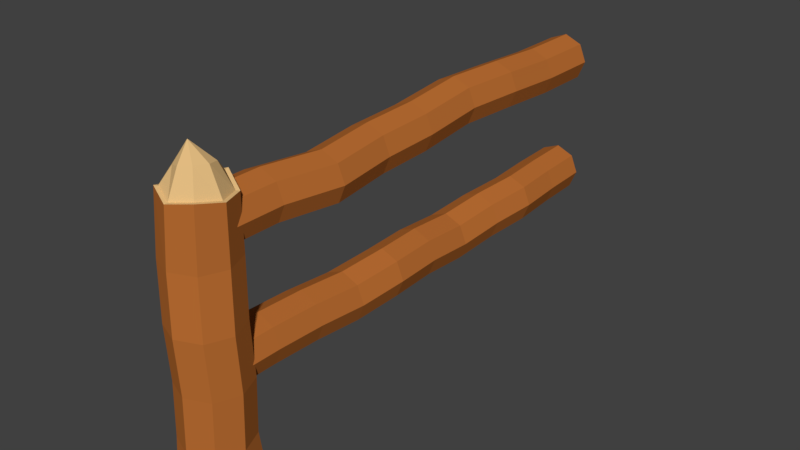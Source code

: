 # Source: cerca001.blend  (saved by Blender 2.78.0; exported with 4.5.12 LTS)
import bpy
from mathutils import Matrix  # noqa: F401  (used for matrix-valued properties, if any)

bpy.ops.wm.read_factory_settings(use_empty=True)
scene = bpy.context.scene
scene.name = 'Scene'

# ---- collections
col_collection_1 = bpy.data.collections.new('Collection 1'); scene.collection.children.link(col_collection_1)

# ---- materials (node trees are filled in below, after node groups)
mat_cerca_tronco = bpy.data.materials.new('cerca_Tronco')
mat_cerca_tronco.alpha_threshold = 0.0
mat_cerca_tronco.use_transparent_shadow = False
mat_cerca_tronco.diffuse_color = (0.4969, 0.1563, 0.03305, 1.0)
mat_cerca_tronco.roughness = 0.5
mat_cerca_tronco_dentro = bpy.data.materials.new('cerca_Tronco_Dentro')
mat_cerca_tronco_dentro.alpha_threshold = 0.0
mat_cerca_tronco_dentro.use_transparent_shadow = False
mat_cerca_tronco_dentro.diffuse_color = (0.8, 0.5252, 0.2303, 1.0)
mat_cerca_tronco_dentro.roughness = 0.5

# ---- material node trees

# ---- world
world_world = bpy.data.worlds.new('World'); scene.world = world_world
world_world.color = (0.05088, 0.05088, 0.05088)
world_world.use_sun_shadow = False
world_world.sun_shadow_jitter_overblur = 0.0
world_world.cycles.sampling_method = 'MANUAL'

# ---- meshes
me_cylinder = bpy.data.meshes.new('Cylinder')
me_cylinder.from_pydata([(-0.3, 0.0, -0.25), (-0.3, 6.0, -0.25), (-0.2121, 0.0, -0.3561), (-0.2121, 6.0, -0.3561), (1.442e-07, 0.0, -0.4), (-1.18e-07, 6.0, -0.4), (0.2121, 0.0, -0.3561), (0.2121, 6.0, -0.3561), (0.3, 0.0, -0.25), (0.3, 6.0, -0.25), (0.2121, 0.0, -0.1439), (0.2121, 6.0, -0.1439), (1.276e-07, 0.0, -0.1), (-1.347e-07, 6.0, -0.1), (-0.2121, 0.0, -0.1439), (-0.2121, 6.0, -0.1439), (-0.3, 0.6, -0.25), (-0.3, 1.2, -0.2606), (-0.2814, 1.8, -0.2798), (-0.2463, 2.4, -0.2606), (-0.2811, 3.0, -0.2634), (-0.3, 3.6, -0.2882), (-0.2754, 4.2, -0.2634), (-0.23, 4.8, -0.25), (-0.2754, 5.4, -0.25), (-0.1875, 5.4, -0.3561), (-0.1422, 4.8, -0.3561), (-0.1876, 4.2, -0.3695), (-0.2121, 3.6, -0.3943), (-0.1932, 3.0, -0.3695), (-0.1584, 2.4, -0.3667), (-0.1935, 1.8, -0.3858), (-0.2121, 1.2, -0.3666), (-0.2121, 0.6, -0.3561), (0.02463, 5.4, -0.4), (0.06997, 4.8, -0.4), (0.02457, 4.2, -0.4134), (-1.311e-08, 3.6, -0.4382), (0.0189, 3.0, -0.4134), (0.05369, 2.4, -0.4106), (0.01865, 1.8, -0.4298), (9.179e-08, 1.2, -0.4106), (1.18e-07, 0.6, -0.4), (0.2368, 5.4, -0.3561), (0.2821, 4.8, -0.3561), (0.2367, 4.2, -0.3695), (0.2121, 3.6, -0.3943), (0.231, 3.0, -0.3695), (0.2658, 2.4, -0.3667), (0.2308, 1.8, -0.3858), (0.2121, 1.2, -0.3666), (0.2121, 0.6, -0.3561), (0.3246, 5.4, -0.25), (0.37, 4.8, -0.25), (0.3246, 4.2, -0.2634), (0.3, 3.6, -0.2882), (0.3189, 3.0, -0.2634), (0.3537, 2.4, -0.2606), (0.3186, 1.8, -0.2798), (0.3, 1.2, -0.2606), (0.3, 0.6, -0.25), (0.2368, 5.4, -0.1439), (0.2821, 4.8, -0.1439), (0.2367, 4.2, -0.1574), (0.2121, 3.6, -0.1821), (0.231, 3.0, -0.1574), (0.2658, 2.4, -0.1545), (0.2308, 1.8, -0.1737), (0.2121, 1.2, -0.1545), (0.2121, 0.6, -0.1439), (0.02463, 5.4, -0.1), (0.06997, 4.8, -0.1), (0.02457, 4.2, -0.1134), (-2.98e-08, 3.6, -0.1382), (0.01889, 3.0, -0.1134), (0.05369, 2.4, -0.1106), (0.01865, 1.8, -0.1298), (7.51e-08, 1.2, -0.1106), (1.013e-07, 0.6, -0.1), (-0.1875, 5.4, -0.1439), (-0.1422, 4.8, -0.1439), (-0.1876, 4.2, -0.1574), (-0.2121, 3.6, -0.1821), (-0.1932, 3.0, -0.1574), (-0.1584, 2.4, -0.1545), (-0.1935, 1.8, -0.1737), (-0.2121, 1.2, -0.1545), (-0.2121, 0.6, -0.1439), (-0.3, 0.0, 0.5), (-0.3, 6.0, 0.5), (-0.2121, 0.0, 0.3939), (-0.2121, 6.0, 0.3939), (1.442e-07, 0.0, 0.35), (-1.18e-07, 6.0, 0.35), (0.2121, 0.0, 0.3939), (0.2121, 6.0, 0.3939), (0.3, 0.0, 0.5), (0.3, 6.0, 0.5), (0.2121, 0.0, 0.6061), (0.2121, 6.0, 0.6061), (1.276e-07, 0.0, 0.65), (-1.347e-07, 6.0, 0.65), (-0.2121, 0.0, 0.6061), (-0.2121, 6.0, 0.6061), (-0.3, 0.75, 0.5), (-0.2297, 1.5, 0.473), (-0.3, 2.25, 0.4889), (-0.3, 2.946, 0.5), (-0.3406, 3.75, 0.5264), (-0.3, 4.5, 0.5211), (-0.3, 5.25, 0.5), (-0.2121, 5.25, 0.3939), (-0.2121, 4.5, 0.415), (-0.2527, 3.75, 0.4204), (-0.2121, 2.946, 0.3939), (-0.2121, 2.25, 0.3829), (-0.1418, 1.5, 0.3669), (-0.2121, 0.75, 0.3939), (-8.524e-08, 5.25, 0.35), (-5.245e-08, 4.5, 0.3711), (-0.0406, 3.75, 0.3764), (1.311e-08, 2.946, 0.35), (4.59e-08, 2.25, 0.3389), (0.07029, 1.5, 0.323), (1.115e-07, 0.75, 0.35), (0.2121, 5.25, 0.3939), (0.2121, 4.5, 0.415), (0.1715, 3.75, 0.4204), (0.2121, 2.946, 0.3939), (0.2121, 2.25, 0.3829), (0.2824, 1.5, 0.3669), (0.2121, 0.75, 0.3939), (0.3, 5.25, 0.5), (0.3, 4.5, 0.5211), (0.2594, 3.75, 0.5264), (0.3, 2.946, 0.5), (0.3, 2.25, 0.4889), (0.3703, 1.5, 0.473), (0.3, 0.75, 0.5), (0.2121, 5.25, 0.6061), (0.2121, 4.5, 0.6272), (0.1715, 3.75, 0.6325), (0.2121, 2.946, 0.6061), (0.2121, 2.25, 0.595), (0.2824, 1.5, 0.579), (0.2121, 0.75, 0.6061), (-1.019e-07, 5.25, 0.65), (-6.914e-08, 4.5, 0.6711), (-0.0406, 3.75, 0.6764), (-3.577e-09, 2.946, 0.65), (2.921e-08, 2.25, 0.6389), (0.07029, 1.5, 0.623), (9.477e-08, 0.75, 0.65), (-0.2121, 5.25, 0.6061), (-0.2121, 4.5, 0.6272), (-0.2527, 3.75, 0.6325), (-0.2121, 2.946, 0.6061), (-0.2121, 2.25, 0.595), (-0.1418, 1.5, 0.579), (-0.2121, 0.75, 0.6061), (2.516e-09, 0.4615, -1.0), (-7.715e-09, 0.1955, 0.7899), (0.3263, 0.3263, -1.0), (0.1382, 0.1382, 0.8049), (0.4615, -2.048e-08, -1.0), (0.1955, -6.824e-09, 0.8193), (0.3263, -0.3263, -1.0), (0.1382, -0.1382, 0.8258), (-3.783e-08, -0.4615, -1.0), (-2.48e-08, -0.1955, 0.8143), (-0.3263, -0.3263, -1.0), (-0.1382, -0.1382, 0.7938), (-0.4615, 5.197e-09, -1.0), (-0.1955, 4.051e-09, 0.8231), (-0.3263, 0.3263, -1.0), (-0.1382, 0.1382, 0.8227), (-0.02882, 0.3993, -0.6667), (0.0, 0.4, -0.3333), (0.0, 0.3607, 2.98e-08), (-0.03656, 0.4, 0.3333), (-7.42e-10, 0.3734, 0.7124), (0.2641, 0.2641, 0.6561), (0.2463, 0.2828, 0.3333), (0.2828, 0.2435, -2.98e-08), (0.2828, 0.2828, -0.3333), (0.254, 0.2822, -0.6667), (0.3734, -1.608e-08, 0.6645), (0.3634, -1.748e-08, 0.3333), (0.4, -0.03931, -2.98e-08), (0.4, -1.748e-08, -0.3333), (0.3712, -0.000684, -0.6667), (0.2641, -0.2641, 0.6877), (0.2463, -0.2828, 0.3333), (0.2828, -0.3222, -2.98e-08), (0.2828, -0.2828, -0.3333), (0.254, -0.2835, -0.6667), (-3.339e-08, -0.3734, 0.6667), (-0.03656, -0.4, 0.3333), (-3.497e-08, -0.4393, -2.98e-08), (-3.497e-08, -0.4, -0.3333), (-0.02882, -0.4007, -0.6667), (-0.2641, -0.2641, 0.6991), (-0.3194, -0.2828, 0.3333), (-0.2828, -0.3222, -2.98e-08), (-0.2828, -0.2828, -0.3333), (-0.3117, -0.2835, -0.6667), (-0.3734, 4.701e-09, 0.6525), (-0.4366, 4.77e-09, 0.3333), (-0.4, -0.03931, -2.98e-08), (-0.4, 4.77e-09, -0.3333), (-0.4288, -0.000684, -0.6667), (-0.2641, 0.2641, 0.6667), (-0.3194, 0.2828, 0.3333), (-0.2828, 0.2435, -2.98e-08), (-0.2828, 0.2828, -0.3333), (-0.3117, 0.2822, -0.6667), (-0.07183, 6.054e-09, 0.9), (-2.729e-09, 0.3319, 0.7084), (0.2347, 0.2347, 0.6583), (0.3319, -1.388e-08, 0.6657), (0.2347, -0.2347, 0.6864), (-3.175e-08, -0.3319, 0.6677), (-0.2347, -0.2347, 0.6965), (-0.3319, 4.592e-09, 0.6551), (-0.2347, 0.2347, 0.6677)], [], [(24, 1, 3, 25), (25, 3, 5, 34), (34, 5, 7, 43), (43, 7, 9, 52), (52, 9, 11, 61), (61, 11, 13, 70), (3, 1, 15, 13, 11, 9, 7, 5), (70, 13, 15, 79), (79, 15, 1, 24), (0, 2, 4, 6, 8, 10, 12, 14), (14, 87, 16, 0), (87, 86, 17, 16), (86, 85, 18, 17), (85, 84, 19, 18), (84, 83, 20, 19), (83, 82, 21, 20), (82, 81, 22, 21), (81, 80, 23, 22), (80, 79, 24, 23), (12, 78, 87, 14), (78, 77, 86, 87), (77, 76, 85, 86), (76, 75, 84, 85), (75, 74, 83, 84), (74, 73, 82, 83), (73, 72, 81, 82), (72, 71, 80, 81), (71, 70, 79, 80), (10, 69, 78, 12), (69, 68, 77, 78), (68, 67, 76, 77), (67, 66, 75, 76), (66, 65, 74, 75), (65, 64, 73, 74), (64, 63, 72, 73), (63, 62, 71, 72), (62, 61, 70, 71), (8, 60, 69, 10), (60, 59, 68, 69), (59, 58, 67, 68), (58, 57, 66, 67), (57, 56, 65, 66), (56, 55, 64, 65), (55, 54, 63, 64), (54, 53, 62, 63), (53, 52, 61, 62), (6, 51, 60, 8), (51, 50, 59, 60), (50, 49, 58, 59), (49, 48, 57, 58), (48, 47, 56, 57), (47, 46, 55, 56), (46, 45, 54, 55), (45, 44, 53, 54), (44, 43, 52, 53), (4, 42, 51, 6), (42, 41, 50, 51), (41, 40, 49, 50), (40, 39, 48, 49), (39, 38, 47, 48), (38, 37, 46, 47), (37, 36, 45, 46), (36, 35, 44, 45), (35, 34, 43, 44), (2, 33, 42, 4), (33, 32, 41, 42), (32, 31, 40, 41), (31, 30, 39, 40), (30, 29, 38, 39), (29, 28, 37, 38), (28, 27, 36, 37), (27, 26, 35, 36), (26, 25, 34, 35), (0, 16, 33, 2), (16, 17, 32, 33), (17, 18, 31, 32), (18, 19, 30, 31), (19, 20, 29, 30), (20, 21, 28, 29), (21, 22, 27, 28), (22, 23, 26, 27), (23, 24, 25, 26), (110, 89, 91, 111), (111, 91, 93, 118), (118, 93, 95, 125), (125, 95, 97, 132), (132, 97, 99, 139), (139, 99, 101, 146), (91, 89, 103, 101, 99, 97, 95, 93), (146, 101, 103, 153), (153, 103, 89, 110), (88, 90, 92, 94, 96, 98, 100, 102), (102, 159, 104, 88), (159, 158, 105, 104), (158, 157, 106, 105), (157, 156, 107, 106), (156, 155, 108, 107), (155, 154, 109, 108), (154, 153, 110, 109), (100, 152, 159, 102), (152, 151, 158, 159), (151, 150, 157, 158), (150, 149, 156, 157), (149, 148, 155, 156), (148, 147, 154, 155), (147, 146, 153, 154), (98, 145, 152, 100), (145, 144, 151, 152), (144, 143, 150, 151), (143, 142, 149, 150), (142, 141, 148, 149), (141, 140, 147, 148), (140, 139, 146, 147), (96, 138, 145, 98), (138, 137, 144, 145), (137, 136, 143, 144), (136, 135, 142, 143), (135, 134, 141, 142), (134, 133, 140, 141), (133, 132, 139, 140), (94, 131, 138, 96), (131, 130, 137, 138), (130, 129, 136, 137), (129, 128, 135, 136), (128, 127, 134, 135), (127, 126, 133, 134), (126, 125, 132, 133), (92, 124, 131, 94), (124, 123, 130, 131), (123, 122, 129, 130), (122, 121, 128, 129), (121, 120, 127, 128), (120, 119, 126, 127), (119, 118, 125, 126), (90, 117, 124, 92), (117, 116, 123, 124), (116, 115, 122, 123), (115, 114, 121, 122), (114, 113, 120, 121), (113, 112, 119, 120), (112, 111, 118, 119), (88, 104, 117, 90), (104, 105, 116, 117), (105, 106, 115, 116), (106, 107, 114, 115), (107, 108, 113, 114), (108, 109, 112, 113), (109, 110, 111, 112), (217, 161, 163, 218), (218, 163, 165, 219), (219, 165, 167, 220), (220, 167, 169, 221), (221, 169, 171, 222), (222, 171, 173, 223), (169, 167, 216), (223, 173, 175, 224), (224, 175, 161, 217), (160, 162, 164, 166, 168, 170, 172, 174), (174, 215, 176, 160), (215, 214, 177, 176), (214, 213, 178, 177), (213, 212, 179, 178), (212, 211, 180, 179), (172, 210, 215, 174), (210, 209, 214, 215), (209, 208, 213, 214), (208, 207, 212, 213), (207, 206, 211, 212), (170, 205, 210, 172), (205, 204, 209, 210), (204, 203, 208, 209), (203, 202, 207, 208), (202, 201, 206, 207), (168, 200, 205, 170), (200, 199, 204, 205), (199, 198, 203, 204), (198, 197, 202, 203), (197, 196, 201, 202), (166, 195, 200, 168), (195, 194, 199, 200), (194, 193, 198, 199), (193, 192, 197, 198), (192, 191, 196, 197), (164, 190, 195, 166), (190, 189, 194, 195), (189, 188, 193, 194), (188, 187, 192, 193), (187, 186, 191, 192), (162, 185, 190, 164), (185, 184, 189, 190), (184, 183, 188, 189), (183, 182, 187, 188), (182, 181, 186, 187), (160, 176, 185, 162), (176, 177, 184, 185), (177, 178, 183, 184), (178, 179, 182, 183), (179, 180, 181, 182), (175, 173, 216), (165, 163, 216), (171, 169, 216), (161, 175, 216), (163, 161, 216), (167, 165, 216), (173, 171, 216), (211, 224, 217, 180), (206, 223, 224, 211), (201, 222, 223, 206), (196, 221, 222, 201), (191, 220, 221, 196), (186, 219, 220, 191), (181, 218, 219, 186), (180, 217, 218, 181)])
me_cylinder.polygons.foreach_set('material_index', [0, 0, 0, 0, 0, 0, 0, 0, 0, 0, 0, 0, 0, 0, 0, 0, 0, 0, 0, 0, 0, 0, 0, 0, 0, 0, 0, 0, 0, 0, 0, 0, 0, 0, 0, 0, 0, 0, 0, 0, 0, 0, 0, 0, 0, 0, 0, 0, 0, 0, 0, 0, 0, 0, 0, 0, 0, 0, 0, 0, 0, 0, 0, 0, 0, 0, 0, 0, 0, 0, 0, 0, 0, 0, 0, 0, 0, 0, 0, 0, 0, 0, 0, 0, 0, 0, 0, 0, 0, 0, 0, 0, 0, 0, 0, 0, 0, 0, 0, 0, 0, 0, 0, 0, 0, 0, 0, 0, 0, 0, 0, 0, 0, 0, 0, 0, 0, 0, 0, 0, 0, 0, 0, 0, 0, 0, 0, 0, 0, 0, 0, 0, 0, 0, 0, 0, 0, 0, 0, 0, 0, 0, 0, 0, 0, 0, 0, 0, 1, 1, 1, 1, 1, 1, 1, 1, 1, 0, 0, 0, 0, 0, 0, 0, 0, 0, 0, 0, 0, 0, 0, 0, 0, 0, 0, 0, 0, 0, 0, 0, 0, 0, 0, 0, 0, 0, 0, 0, 0, 0, 0, 0, 0, 0, 0, 0, 0, 0, 1, 1, 1, 1, 1, 1, 1, 1, 1, 1, 1, 1, 1, 1, 1])
me_cylinder.materials.append(mat_cerca_tronco)
me_cylinder.materials.append(mat_cerca_tronco_dentro)
me_cylinder.use_remesh_preserve_volume = False
me_cylinder.use_remesh_preserve_attributes = False
me_cylinder.use_mirror_vertex_groups = False
me_cylinder.update()

# ---- objects
ob_madeira = bpy.data.objects.new('madeira', me_cylinder)

# ---- transforms, parenting, visibility, modifiers, constraints
ob_madeira.location = (0.0, -2.997, 2.0)
ob_madeira.scale = (1.0, 1.0, 2.0)
ob_madeira.lineart.crease_threshold = 0.0

# ---- collection membership
col_collection_1.objects.link(ob_madeira)

# ---- scene / render settings (as saved in the file)
scene.frame_start = 1; scene.frame_end = 250; scene.frame_set(1)
scene.render.engine = 'BLENDER_EEVEE_NEXT'
scene.render.resolution_percentage = 50
scene.render.dither_intensity = 0.0
scene.cycles.use_denoising = False
scene.cycles.samples = 128
scene.cycles.sampling_pattern = 'TABULATED_SOBOL'
scene.cycles.light_sampling_threshold = 0.0
scene.cycles.use_adaptive_sampling = False
scene.cycles.use_light_tree = False
scene.cycles.blur_glossy = 0.0
scene.cycles.sample_clamp_indirect = 0.0
scene.view_settings.view_transform = 'Standard'
bpy.context.view_layer.update()

# ---- added for rendering (the .blend has no active camera and no usable light): camera, sun
cam_auto = bpy.data.cameras.new('AutoCamera')
cam_auto.lens = 50.0
cam_auto.sensor_width = 36.0
cam_auto.clip_end = 1000.0
ob_auto_camera = bpy.data.objects.new('AutoCamera', cam_auto)
scene.collection.objects.link(ob_auto_camera)
ob_auto_camera.location = (6.98783, -8.61281, 7.49022)
ob_auto_camera.rotation_euler = (1.09748, -7.21219e-08, 0.694738)
scene.camera = ob_auto_camera
light_auto_sun = bpy.data.lights.new('AutoSun', 'SUN')
light_auto_sun.energy = 3.0
light_auto_sun.angle = 0.0523599
ob_auto_sun = bpy.data.objects.new('AutoSun', light_auto_sun)
scene.collection.objects.link(ob_auto_sun)
ob_auto_sun.rotation_euler = (0.872665, 0.174533, 0.523599)
bpy.context.view_layer.update()

